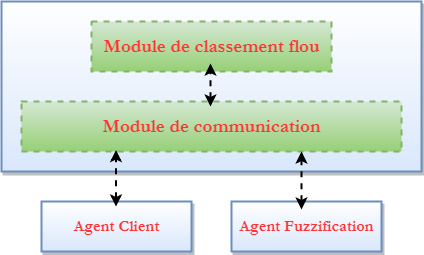

The diagram above was exported from draw.io. Its source (the exported page's mxGraphModel, read from the mxfile embedded in the PNG):
<mxGraphModel dx="946" dy="589" grid="1" gridSize="10" guides="1" tooltips="1" connect="1" arrows="1" fold="1" page="1" pageScale="1" pageWidth="827" pageHeight="1169" background="#ffffff" math="0" shadow="0">
  <root>
    <mxCell id="0" />
    <mxCell id="1" parent="0" />
    <mxCell id="2" value="" style="rounded=0;whiteSpace=wrap;html=1;strokeColor=#6c8ebf;strokeWidth=2;fillColor=#dae8fc;fontFamily=Times New Roman;fontSize=12;fontColor=#FF3333;gradientDirection=north;perimeterSpacing=0;gradientColor=#ffffff;shadow=1;" vertex="1" parent="1">
      <mxGeometry x="170" y="60" width="420" height="170" as="geometry" />
    </mxCell>
    <mxCell id="3" value="&lt;font face=&quot;Garamond&quot; size=&quot;1&quot;&gt;&lt;b style=&quot;font-size: 19px&quot;&gt;Module de classement flou&lt;/b&gt;&lt;/font&gt;" style="rounded=0;whiteSpace=wrap;html=1;strokeColor=#82b366;strokeWidth=2;fillColor=#d5e8d4;fontFamily=Times New Roman;fontSize=12;fontColor=#FF3333;dashed=1;gradientColor=#97d077;" vertex="1" parent="1">
      <mxGeometry x="260" y="80" width="240" height="50" as="geometry" />
    </mxCell>
    <mxCell id="4" value="&lt;font face=&quot;Garamond&quot; size=&quot;1&quot;&gt;&lt;b style=&quot;font-size: 19px&quot;&gt;Module de communication&lt;/b&gt;&lt;/font&gt;" style="rounded=0;whiteSpace=wrap;html=1;strokeColor=#82b366;strokeWidth=2;fillColor=#d5e8d4;fontFamily=Times New Roman;fontSize=12;fontColor=#FF3333;dashed=1;gradientColor=#97d077;" vertex="1" parent="1">
      <mxGeometry x="190" y="160" width="380" height="50" as="geometry" />
    </mxCell>
    <mxCell id="5" value="Agent Client" style="rounded=0;whiteSpace=wrap;html=1;strokeColor=#6c8ebf;strokeWidth=2;fillColor=#dae8fc;fontFamily=Garamond;fontSize=16;fontColor=#FF3333;gradientDirection=north;perimeterSpacing=0;fontStyle=1;gradientColor=#ffffff;shadow=1;" vertex="1" parent="1">
      <mxGeometry x="210" y="260" width="150" height="50" as="geometry" />
    </mxCell>
    <mxCell id="6" value="Agent Fuzzification" style="rounded=0;whiteSpace=wrap;html=1;strokeColor=#6c8ebf;strokeWidth=2;fillColor=#dae8fc;fontFamily=Garamond;fontSize=16;fontColor=#FF3333;gradientDirection=north;perimeterSpacing=0;fontStyle=1;gradientColor=#ffffff;glass=0;shadow=1;comic=0;" vertex="1" parent="1">
      <mxGeometry x="400" y="260" width="150" height="50" as="geometry" />
    </mxCell>
    <mxCell id="11" value="" style="endArrow=classic;startArrow=classic;html=1;shadow=0;strokeColor=#000000;strokeWidth=2;fontFamily=Garamond;fontSize=16;fontColor=#FF3333;jumpSize=6;dashed=1;" edge="1" parent="1">
      <mxGeometry width="50" height="50" relative="1" as="geometry">
        <mxPoint x="284.5" y="265" as="sourcePoint" />
        <mxPoint x="284.5" y="208.5" as="targetPoint" />
      </mxGeometry>
    </mxCell>
    <mxCell id="13" value="" style="endArrow=classic;startArrow=classic;html=1;shadow=0;strokeColor=#000000;strokeWidth=2;fontFamily=Garamond;fontSize=16;fontColor=#FF3333;jumpSize=6;dashed=1;" edge="1" parent="1">
      <mxGeometry width="50" height="50" relative="1" as="geometry">
        <mxPoint x="470" y="268" as="sourcePoint" />
        <mxPoint x="470" y="210" as="targetPoint" />
      </mxGeometry>
    </mxCell>
    <mxCell id="15" value="" style="endArrow=classic;startArrow=classic;html=1;shadow=0;strokeColor=#000000;strokeWidth=2;fontFamily=Garamond;fontSize=16;fontColor=#FF3333;jumpSize=6;dashed=1;" edge="1" parent="1">
      <mxGeometry width="50" height="50" relative="1" as="geometry">
        <mxPoint x="379" y="165" as="sourcePoint" />
        <mxPoint x="379" y="122" as="targetPoint" />
      </mxGeometry>
    </mxCell>
  </root>
</mxGraphModel>